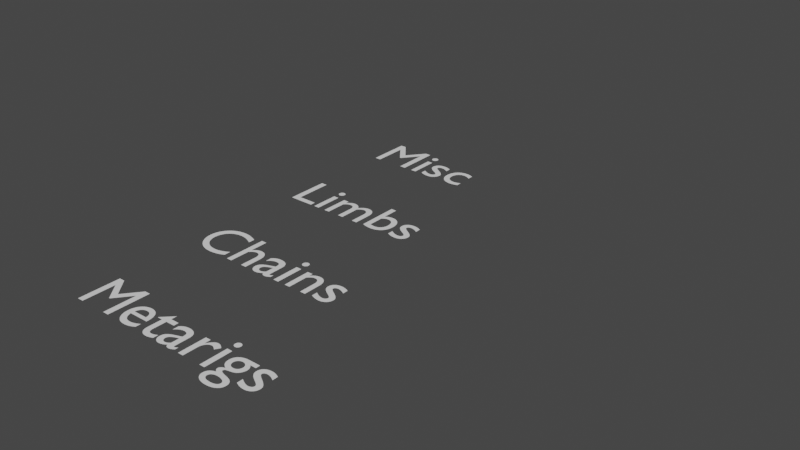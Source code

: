 # Source: MetaRigs.blend  (saved by Blender 4.1.23; exported with 4.5.12 LTS)
import bpy
from mathutils import Matrix  # noqa: F401  (used for matrix-valued properties, if any)

bpy.ops.wm.read_factory_settings(use_empty=True)
scene = bpy.context.scene
scene.name = 'Scene'

# ---- world
world_world = bpy.data.worlds.new('World'); scene.world = world_world
world_world.use_nodes = True; world_world.node_tree.nodes.clear()
_N = world_world.node_tree.nodes; _L = world_world.node_tree.links
n0 = _N.new('ShaderNodeOutputWorld'); n0.name = 'World Output'; n0.location = (300, 300)
n1 = _N.new('ShaderNodeBackground'); n1.name = 'Background'; n1.location = (10, 300)
n1.inputs[0].default_value = (0.05088, 0.05088, 0.05088, 1.0)
_L.new(n1.outputs[0], n0.inputs[0])
n0.is_active_output = True
world_world.color = (0.05088, 0.05088, 0.05088)
world_world.use_sun_shadow = False
world_world.sun_shadow_jitter_overblur = 0.0

# ---- curves / text
cu_cloud_curve = bpy.data.curves.new('cloud_curve', 'CURVE')
cu_cloud_curve.dimensions = '3D'
_sp = cu_cloud_curve.splines.new('BEZIER'); _sp.bezier_points.add(3)
_sp.bezier_points.foreach_set('co', [-0.5, 0.0, 0.0, 0.0, 0.5, 0.0, 0.5, 0.0, 0.0, 0.0, -0.5, 0.0])
_sp.bezier_points.foreach_set('handle_left', [-0.5, -0.2761, 0.0, -0.2761, 0.5, 0.0, 0.5, 0.2761, 0.0, 0.2761, -0.5, 0.0])
_sp.bezier_points.foreach_set('handle_right', [-0.5, 0.2761, 0.0, 0.2761, 0.5, 0.0, 0.5, -0.2761, 0.0, -0.2761, -0.5, 0.0])
_sp.bezier_points.foreach_set('radius', [0.0, 0.0, 0.0, 0.0])
_sp.order_u = 0
_sp.order_v = 0
_sp.use_cyclic_u = True
cu_cloud_curve.use_path = True
cu_cloud_curve.use_path_clamp = True
cu_cloud_curve.fill_mode = 'FULL'
cu_cur_sample_cloud_spline_ik_bone1 = bpy.data.curves.new('CUR-Sample_cloud_spline_ik_Bone1', 'CURVE')
cu_cur_sample_cloud_spline_ik_bone1.dimensions = '3D'
_sp = cu_cur_sample_cloud_spline_ik_bone1.splines.new('BEZIER'); _sp.bezier_points.add(3)
_sp.bezier_points.foreach_set('co', [0.0, 0.0, 0.0, 0.0, 0.0, 0.4843, 0.0, 0.0, 1.0, 0.0, 0.0, 1.5])
_sp.bezier_points.foreach_set('handle_left', [0.0, 0.0, -0.2, 0.0, 0.0, 0.2843, 0.0, 0.0, 0.8, 0.0, 0.0, 1.3])
_sp.bezier_points.foreach_set('handle_right', [0.0, 0.0, 0.2, 0.0, 0.0, 0.6843, 0.0, 0.0, 1.2, 0.0, 0.0, 1.7])
_sp.bezier_points.foreach_set('radius', [0.0, 0.0, 0.0, 0.0])
cu_cur_sample_cloud_spline_ik_bone1.use_path = True
cu_cur_sample_cloud_spline_ik_bone1.fill_mode = 'FULL'
txt_text = bpy.data.curves.new('Text', 'FONT')
txt_text.dimensions = '2D'
txt_text.body = 'Metarigs'
txt_text_001 = bpy.data.curves.new('Text.001', 'FONT')
txt_text_001.dimensions = '2D'
txt_text_001.body = 'Chains'
txt_text_002 = bpy.data.curves.new('Text.002', 'FONT')
txt_text_002.dimensions = '2D'
txt_text_002.body = 'Limbs'
txt_text_003 = bpy.data.curves.new('Text.003', 'FONT')
txt_text_003.dimensions = '2D'
txt_text_003.body = 'Misc'
arm_data_sample_cloud_chain = bpy.data.armatures.new('Data_Sample_cloud_chain')  # bones are not reproduced
arm_data_sample_cloud_fk_chain = bpy.data.armatures.new('Data_Sample_cloud_fk_chain')  # bones are not reproduced
arm_data_sample_cloud_ik_chain = bpy.data.armatures.new('Data_Sample_cloud_ik_chain')  # bones are not reproduced
arm_data_sample_cloud_leg = bpy.data.armatures.new('Data_Sample_cloud_leg')  # bones are not reproduced
arm_data_sample_cloud_spine = bpy.data.armatures.new('Data_Sample_cloud_spine')  # bones are not reproduced
arm_data_sample_cloud_curve = bpy.data.armatures.new('Data_Sample_cloud_curve')  # bones are not reproduced
arm_data_sample_cloud_spline_ik = bpy.data.armatures.new('Data_Sample_cloud_spline_ik')  # bones are not reproduced
arm_data_sample_cloud_copy = bpy.data.armatures.new('Data_Sample_cloud_copy')  # bones are not reproduced
arm_data_sample_cloud_face_chain = bpy.data.armatures.new('Data_Sample_cloud_face_chain')  # bones are not reproduced
arm_data_sample_cloud_shoulder = bpy.data.armatures.new('Data_Sample_cloud_shoulder')  # bones are not reproduced
arm_data_sample_cloud_aim = bpy.data.armatures.new('Data_Sample_cloud_aim')  # bones are not reproduced
arm_meta_cloud_human = bpy.data.armatures.new('META-Cloud_Human')  # bones are not reproduced
arm_data_sample_cloud_limb = bpy.data.armatures.new('Data_Sample_cloud_limb')  # bones are not reproduced
arm_data_sample_cloud_eyelid = bpy.data.armatures.new('Data_Sample_cloud_eyelid')  # bones are not reproduced
arm_data_sample_cloud_physics_chain = bpy.data.armatures.new('Data_Sample_cloud_physics_chain')  # bones are not reproduced
arm_data_sample_cloud_lattice = bpy.data.armatures.new('Data_Sample_cloud_lattice')  # bones are not reproduced
arm_data_sample_cloud_chain_anchor = bpy.data.armatures.new('Data_Sample_cloud_chain_anchor')  # bones are not reproduced
arm_data_meta_sintel = bpy.data.armatures.new('Data_META-Sintel')  # bones are not reproduced
arm_data_sample_cloud_finger = bpy.data.armatures.new('Data_Sample_cloud_finger')  # bones are not reproduced
arm_data_sample_cloud_tweak = bpy.data.armatures.new('Data_Sample_cloud_tweak')  # bones are not reproduced
arm_data_sample_cloud_feather = bpy.data.armatures.new('Data_Sample_cloud_feather')  # bones are not reproduced

# ---- objects
ob_sample_cloud_chain = bpy.data.objects.new('Sample_cloud_chain', arm_data_sample_cloud_chain)
ob_sample_cloud_fk_chain = bpy.data.objects.new('Sample_cloud_fk_chain', arm_data_sample_cloud_fk_chain)
ob_sample_cloud_ik_chain = bpy.data.objects.new('Sample_cloud_ik_chain', arm_data_sample_cloud_ik_chain)
ob_sample_cloud_leg = bpy.data.objects.new('Sample_cloud_leg', arm_data_sample_cloud_leg)
ob_sample_cloud_spine = bpy.data.objects.new('Sample_cloud_spine', arm_data_sample_cloud_spine)
ob_sample_cloud_curve = bpy.data.objects.new('Sample_cloud_curve', arm_data_sample_cloud_curve)
ob_cloud_curve = bpy.data.objects.new('cloud_curve', cu_cloud_curve)
ob_sample_cloud_spline_ik = bpy.data.objects.new('Sample_cloud_spline_ik', arm_data_sample_cloud_spline_ik)
ob_sample_cloud_copy = bpy.data.objects.new('Sample_cloud_copy', arm_data_sample_cloud_copy)
ob_sample_cloud_face_chain = bpy.data.objects.new('Sample_cloud_face_chain', arm_data_sample_cloud_face_chain)
ob_sample_cloud_shoulder = bpy.data.objects.new('Sample_cloud_shoulder', arm_data_sample_cloud_shoulder)
ob_sample_cloud_aim = bpy.data.objects.new('Sample_cloud_aim', arm_data_sample_cloud_aim)
ob_meta_cloud_human = bpy.data.objects.new('META-Cloud_Human', arm_meta_cloud_human)
ob_sample_cloud_limb = bpy.data.objects.new('Sample_cloud_limb', arm_data_sample_cloud_limb)
ob_sample_cloud_eyelid = bpy.data.objects.new('Sample_cloud_eyelid', arm_data_sample_cloud_eyelid)
ob_sample_cloud_physics_chain = bpy.data.objects.new('Sample_cloud_physics_chain', arm_data_sample_cloud_physics_chain)
ob_sample_cloud_lattice = bpy.data.objects.new('Sample_cloud_lattice', arm_data_sample_cloud_lattice)
ob_sample_cloud_chain_anchor = bpy.data.objects.new('Sample_cloud_chain_anchor', arm_data_sample_cloud_chain_anchor)
ob_meta_sintel = bpy.data.objects.new('META-Sintel', arm_data_meta_sintel)
ob_sample_cloud_finger = bpy.data.objects.new('Sample_cloud_finger', arm_data_sample_cloud_finger)
ob_sample_cloud_tweak = bpy.data.objects.new('Sample_cloud_tweak', arm_data_sample_cloud_tweak)
ob_cur_sample_cloud_spline_ik_bone1 = bpy.data.objects.new('CUR-Sample_cloud_spline_ik_Bone1', cu_cur_sample_cloud_spline_ik_bone1)
ob_text__metarigs = bpy.data.objects.new('Text: Metarigs', txt_text)
ob_text__chains = bpy.data.objects.new('Text: Chains', txt_text_001)
ob_text__limbs = bpy.data.objects.new('Text: Limbs', txt_text_002)
ob_text__misc = bpy.data.objects.new('Text: Misc', txt_text_003)
ob_sample_cloud_feather = bpy.data.objects.new('Sample_cloud_feather', arm_data_sample_cloud_feather)

# ---- transforms, parenting, visibility, modifiers, constraints
ob_sample_cloud_chain.location = (0.0, -4.0, 0.0)
ob_sample_cloud_chain.lineart.crease_threshold = 0.0
ob_sample_cloud_fk_chain.location = (4.0, -4.0, 0.0)
ob_sample_cloud_fk_chain.lineart.crease_threshold = 0.0
ob_sample_cloud_ik_chain.location = (4.0, -2.0, 0.0)
ob_sample_cloud_ik_chain.lineart.crease_threshold = 0.0
ob_sample_cloud_leg.location = (6.0, -2.0, 0.0)
ob_sample_cloud_leg.lineart.crease_threshold = 0.0
ob_sample_cloud_spine.location = (8.0, -2.0, 0.0)
ob_sample_cloud_spine.lineart.crease_threshold = 0.0
ob_sample_cloud_curve.location = (0.0, 0.0, 0.0)
ob_sample_cloud_curve.lineart.crease_threshold = 0.0
ob_cloud_curve.location = (0.0, 0.0, 0.0)
ob_cloud_curve.lineart.crease_threshold = 0.0
_m = ob_cloud_curve.modifiers.new('Hook_Curve_Root_00', 'HOOK')
_m.use_apply_on_spline = True
_m.matrix_inverse = ((-1.0, -2.251e-08, -1.285e-07, -0.5), (2.251e-08, -1.0, 4.662e-14, 1.125e-08), (-1.285e-07, -2.892e-15, 1.0, -6.424e-08), (0.0, 0.0, 0.0, 1.0))
_m.subtarget = 'Hook_Curve_Root_00'
_m = ob_cloud_curve.modifiers.new('Hook_L_Curve_Root_00', 'HOOK')
_m.use_apply_on_spline = True
_m.matrix_inverse = ((1.0, 2.251e-08, -2.384e-07, 0.5), (-2.251e-08, 1.0, -3.836e-14, 0.2761), (2.384e-07, -2.892e-15, 1.0, 1.192e-07), (0.0, 0.0, 0.0, 1.0))
_m.subtarget = 'Hook_L_Curve_Root_00'
_m = ob_cloud_curve.modifiers.new('Hook_R_Curve_Root_00', 'HOOK')
_m.use_apply_on_spline = True
_m.matrix_inverse = ((-1.0, 3.716e-22, -2.384e-07, -0.5), (-6.308e-21, -1.0, 4.662e-14, 0.2761), (-2.384e-07, 8.86e-29, 1.0, -1.192e-07), (0.0, 0.0, 0.0, 1.0))
_m.subtarget = 'Hook_R_Curve_Root_00'
_m = ob_cloud_curve.modifiers.new('Hook_Curve_Root_01', 'HOOK')
_m.use_apply_on_spline = True
_m.matrix_inverse = ((-2.251e-08, 1.0, -1.404e-07, -0.5), (-1.0, -2.251e-08, -1.895e-15, 1.125e-08), (-3.16e-15, 1.404e-07, 1.0, -7.021e-08), (0.0, 0.0, 0.0, 1.0))
_m.subtarget = 'Hook_Curve_Root_01'
_m = ob_cloud_curve.modifiers.new('Hook_L_Curve_Root_01', 'HOOK')
_m.use_apply_on_spline = True
_m.matrix_inverse = ((2.251e-08, -1.0, -2.384e-07, 0.5), (1.0, 2.251e-08, 1.042e-14, 0.2761), (-3.16e-15, -2.384e-07, 1.0, 1.192e-07), (0.0, 0.0, 0.0, 1.0))
_m.subtarget = 'Hook_L_Curve_Root_01'
_m = ob_cloud_curve.modifiers.new('Hook_R_Curve_Root_01', 'HOOK')
_m.use_apply_on_spline = True
_m.matrix_inverse = ((4.438e-22, 1.0, -2.384e-07, -0.5), (-1.0, -4.263e-14, -1.895e-15, 0.2761), (-2.118e-22, 2.384e-07, 1.0, -1.192e-07), (0.0, 0.0, 0.0, 1.0))
_m.subtarget = 'Hook_R_Curve_Root_01'
_m = ob_cloud_curve.modifiers.new('Hook_Curve_Root_02', 'HOOK')
_m.use_apply_on_spline = True
_m.matrix_inverse = ((1.0, 2.251e-08, -2.384e-07, -0.5), (-2.251e-08, 1.0, -4.662e-14, 1.125e-08), (2.384e-07, 5.366e-15, 1.0, -1.192e-07), (0.0, 0.0, 0.0, 1.0))
_m.subtarget = 'Hook_Curve_Root_02'
_m = ob_cloud_curve.modifiers.new('Hook_L_Curve_Root_02', 'HOOK')
_m.use_apply_on_spline = True
_m.matrix_inverse = ((-1.0, -2.251e-08, -2.384e-07, 0.5), (2.251e-08, -1.0, 5.735e-14, 0.2761), (-2.384e-07, 5.366e-15, 1.0, 1.192e-07), (0.0, 0.0, 0.0, 1.0))
_m.subtarget = 'Hook_L_Curve_Root_02'
_m = ob_cloud_curve.modifiers.new('Hook_R_Curve_Root_02', 'HOOK')
_m.use_apply_on_spline = True
_m.matrix_inverse = ((1.0, -1.279e-21, -2.384e-07, -0.5), (-1.111e-20, 1.0, -4.662e-14, 0.2761), (2.384e-07, -3.05e-28, 1.0, -1.192e-07), (0.0, 0.0, 0.0, 1.0))
_m.subtarget = 'Hook_R_Curve_Root_02'
_m = ob_cloud_curve.modifiers.new('Hook_Curve_Root_03', 'HOOK')
_m.use_apply_on_spline = True
_m.matrix_inverse = ((2.251e-08, -1.0, -1.722e-07, -0.5), (1.0, 2.251e-08, -8.758e-15, 1.125e-08), (3.876e-15, -1.722e-07, 1.0, -8.61e-08), (0.0, 0.0, 0.0, 1.0))
_m.subtarget = 'Hook_Curve_Root_03'
_m = ob_cloud_curve.modifiers.new('Hook_L_Curve_Root_03', 'HOOK')
_m.use_apply_on_spline = True
_m.matrix_inverse = ((-2.251e-08, 1.0, -2.384e-07, 0.5), (-1.0, -2.251e-08, 1.8e-14, 0.2761), (3.876e-15, 2.384e-07, 1.0, 1.192e-07), (0.0, 0.0, 0.0, 1.0))
_m.subtarget = 'Hook_L_Curve_Root_03'
_m = ob_cloud_curve.modifiers.new('Hook_R_Curve_Root_03', 'HOOK')
_m.use_apply_on_spline = True
_m.matrix_inverse = ((-6.674e-22, -1.0, -2.384e-07, -0.5), (1.0, -4.086e-14, -8.758e-15, 0.2761), (-4.235e-22, -2.384e-07, 1.0, -1.192e-07), (0.0, 0.0, 0.0, 1.0))
_m.subtarget = 'Hook_R_Curve_Root_03'
ob_sample_cloud_spline_ik.location = (8.0, -4.0, 0.0)
ob_sample_cloud_spline_ik.lineart.crease_threshold = 0.0
ob_sample_cloud_copy.location = (4.0, 0.0, 0.0)
ob_sample_cloud_copy.lineart.crease_threshold = 0.0
ob_sample_cloud_face_chain.location = (2.0, -4.0, 0.0)
ob_sample_cloud_face_chain.lineart.crease_threshold = 0.0
ob_sample_cloud_shoulder.location = (3.0, 0.0, 0.0)
ob_sample_cloud_shoulder.lineart.crease_threshold = 0.0
ob_sample_cloud_aim.location = (1.0, 0.0, 0.0)
ob_sample_cloud_aim.lineart.crease_threshold = 0.0
ob_meta_cloud_human.location = (2.0, -6.0, 0.0)
ob_meta_cloud_human.lineart.crease_threshold = 0.0
ob_sample_cloud_limb.location = (2.0, -2.0, 0.0)
ob_sample_cloud_limb.lineart.crease_threshold = 0.0
ob_sample_cloud_eyelid.location = (2.0, 0.0, 0.0)
ob_sample_cloud_eyelid.lineart.crease_threshold = 0.0
ob_sample_cloud_physics_chain.location = (6.0, -4.0, 0.0)
ob_sample_cloud_physics_chain.lineart.crease_threshold = 0.0
ob_sample_cloud_lattice.location = (5.0, 0.0, 0.0)
ob_sample_cloud_lattice.lineart.crease_threshold = 0.0
ob_sample_cloud_chain_anchor.location = (10.0, -4.0, 0.0)
ob_sample_cloud_chain_anchor.lineart.crease_threshold = 0.0
ob_meta_sintel.location = (0.0, -6.0, 0.0)
ob_meta_sintel.lineart.crease_threshold = 0.0
ob_sample_cloud_finger.location = (0.0, -2.0, 0.0)
ob_sample_cloud_finger.lineart.crease_threshold = 0.0
ob_sample_cloud_tweak.location = (12.0, -4.0, 0.0)
ob_sample_cloud_tweak.lineart.crease_threshold = 0.0
ob_cur_sample_cloud_spline_ik_bone1.location = (0.0, 0.0, 0.0)
ob_cur_sample_cloud_spline_ik_bone1.lock_location = (True, True, True)
ob_cur_sample_cloud_spline_ik_bone1.lock_rotation = (True, True, True)
ob_cur_sample_cloud_spline_ik_bone1.lock_rotation_w = True
ob_cur_sample_cloud_spline_ik_bone1.lock_scale = (True, True, True)
_m = ob_cur_sample_cloud_spline_ik_bone1.modifiers.new('Hook_Bone1_00', 'HOOK')
_m.use_apply_on_spline = True
_m.matrix_inverse = ((1.0, -1.51e-07, 0.0, 0.0), (0.0, 0.0, -1.0, 0.0), (1.51e-07, 1.0, 0.0, 0.0), (0.0, 0.0, 0.0, 1.0))
_m.subtarget = 'Hook_Bone1_00'
_m = ob_cur_sample_cloud_spline_ik_bone1.modifiers.new('Hook_R_Bone1_00', 'HOOK')
_m.use_apply_on_spline = True
_m.matrix_inverse = ((1.0, -2.384e-07, 0.0, 0.0), (0.0, 0.0, -1.0, 0.2), (2.384e-07, 1.0, 0.0, 0.0), (0.0, 0.0, 0.0, 1.0))
_m.subtarget = 'Hook_R_Bone1_00'
_m = ob_cur_sample_cloud_spline_ik_bone1.modifiers.new('Hook_Bone1_01', 'HOOK')
_m.use_apply_on_spline = True
_m.matrix_inverse = ((1.0, -1.51e-07, 0.0, 0.0), (0.0, 0.0, -1.0, 0.4843), (1.51e-07, 1.0, 0.0, 0.0), (0.0, 0.0, 0.0, 1.0))
_m.subtarget = 'Hook_Bone1_01'
_m = ob_cur_sample_cloud_spline_ik_bone1.modifiers.new('Hook_L_Bone1_01', 'HOOK')
_m.use_apply_on_spline = True
_m.matrix_inverse = ((1.0, 2.384e-07, 0.0, 0.0), (0.0, 0.0, 1.0, -0.2843), (2.384e-07, -1.0, 0.0, 0.0), (0.0, 0.0, 0.0, 1.0))
_m.subtarget = 'Hook_L_Bone1_01'
_m = ob_cur_sample_cloud_spline_ik_bone1.modifiers.new('Hook_R_Bone1_01', 'HOOK')
_m.use_apply_on_spline = True
_m.matrix_inverse = ((1.0, -2.384e-07, 0.0, 0.0), (0.0, 0.0, -1.0, 0.6843), (2.384e-07, 1.0, 0.0, 0.0), (0.0, 0.0, 0.0, 1.0))
_m.subtarget = 'Hook_R_Bone1_01'
_m = ob_cur_sample_cloud_spline_ik_bone1.modifiers.new('Hook_Bone1_02', 'HOOK')
_m.use_apply_on_spline = True
_m.matrix_inverse = ((1.0, -1.51e-07, 0.0, 0.0), (0.0, 0.0, -1.0, 1.0), (1.51e-07, 1.0, 0.0, 0.0), (0.0, 0.0, 0.0, 1.0))
_m.subtarget = 'Hook_Bone1_02'
_m = ob_cur_sample_cloud_spline_ik_bone1.modifiers.new('Hook_L_Bone1_02', 'HOOK')
_m.use_apply_on_spline = True
_m.matrix_inverse = ((1.0, 2.384e-07, 0.0, 0.0), (0.0, 0.0, 1.0, -0.8), (2.384e-07, -1.0, 0.0, 0.0), (0.0, 0.0, 0.0, 1.0))
_m.subtarget = 'Hook_L_Bone1_02'
_m = ob_cur_sample_cloud_spline_ik_bone1.modifiers.new('Hook_R_Bone1_02', 'HOOK')
_m.use_apply_on_spline = True
_m.matrix_inverse = ((1.0, -2.384e-07, 0.0, 0.0), (0.0, 0.0, -1.0, 1.2), (2.384e-07, 1.0, 0.0, 0.0), (0.0, 0.0, 0.0, 1.0))
_m.subtarget = 'Hook_R_Bone1_02'
_m = ob_cur_sample_cloud_spline_ik_bone1.modifiers.new('Hook_Bone1_03', 'HOOK')
_m.use_apply_on_spline = True
_m.matrix_inverse = ((1.0, -1.51e-07, 0.0, 0.0), (0.0, 0.0, -1.0, 1.5), (1.51e-07, 1.0, 0.0, 0.0), (0.0, 0.0, 0.0, 1.0))
_m.subtarget = 'Hook_Bone1_03'
_m = ob_cur_sample_cloud_spline_ik_bone1.modifiers.new('Hook_L_Bone1_03', 'HOOK')
_m.use_apply_on_spline = True
_m.matrix_inverse = ((1.0, 2.384e-07, 0.0, 0.0), (0.0, 0.0, 1.0, -1.3), (2.384e-07, -1.0, 0.0, 0.0), (0.0, 0.0, 0.0, 1.0))
_m.subtarget = 'Hook_L_Bone1_03'
ob_text__metarigs.location = (-5.289, -6.0, 0.0)
ob_text__chains.location = (-5.289, -4.0, 0.0)
ob_text__limbs.location = (-5.289, -2.0, 0.0)
ob_text__misc.location = (-5.289, 0.0, 0.0)
ob_sample_cloud_feather.location = (6.0, 0.0, 0.0)
ob_sample_cloud_feather.lineart.crease_threshold = 0.0

# ---- collection membership
scene.collection.objects.link(ob_sample_cloud_chain)
scene.collection.objects.link(ob_sample_cloud_fk_chain)
scene.collection.objects.link(ob_sample_cloud_ik_chain)
scene.collection.objects.link(ob_sample_cloud_leg)
scene.collection.objects.link(ob_sample_cloud_spine)
scene.collection.objects.link(ob_sample_cloud_curve)
scene.collection.objects.link(ob_cloud_curve)
scene.collection.objects.link(ob_sample_cloud_spline_ik)
scene.collection.objects.link(ob_sample_cloud_copy)
scene.collection.objects.link(ob_sample_cloud_face_chain)
scene.collection.objects.link(ob_sample_cloud_shoulder)
scene.collection.objects.link(ob_sample_cloud_aim)
scene.collection.objects.link(ob_meta_cloud_human)
scene.collection.objects.link(ob_sample_cloud_limb)
scene.collection.objects.link(ob_sample_cloud_eyelid)
scene.collection.objects.link(ob_sample_cloud_physics_chain)
scene.collection.objects.link(ob_sample_cloud_lattice)
scene.collection.objects.link(ob_sample_cloud_chain_anchor)
scene.collection.objects.link(ob_meta_sintel)
scene.collection.objects.link(ob_sample_cloud_finger)
scene.collection.objects.link(ob_sample_cloud_tweak)
scene.collection.objects.link(ob_cur_sample_cloud_spline_ik_bone1)
scene.collection.objects.link(ob_text__metarigs)
scene.collection.objects.link(ob_text__chains)
scene.collection.objects.link(ob_text__limbs)
scene.collection.objects.link(ob_text__misc)
scene.collection.objects.link(ob_sample_cloud_feather)

# ---- scene / render settings (as saved in the file)
scene.frame_start = 0; scene.frame_end = 20; scene.frame_set(10)
scene.render.engine = 'BLENDER_EEVEE_NEXT'
scene.render.motion_blur_shutter = 1.0
scene.cycles.use_denoising = False
scene.cycles.sampling_pattern = 'TABULATED_SOBOL'
scene.cycles.use_light_tree = False
scene.eevee.ray_tracing_options.trace_max_roughness = 0.0
scene.view_settings.view_transform = 'Filmic'
bpy.context.view_layer.update()

# ---- added for rendering (the .blend has no active camera and no usable light): camera, sun
cam_auto = bpy.data.cameras.new('AutoCamera')
cam_auto.lens = 50.0
cam_auto.sensor_width = 36.0
cam_auto.clip_end = 1000.0
ob_auto_camera = bpy.data.objects.new('AutoCamera', cam_auto)
scene.collection.objects.link(ob_auto_camera)
ob_auto_camera.location = (6.12669, -12.9705, 7.54764)
ob_auto_camera.rotation_euler = (1.09748, -7.21219e-08, 0.694738)
scene.camera = ob_auto_camera
light_auto_sun = bpy.data.lights.new('AutoSun', 'SUN')
light_auto_sun.energy = 3.0
light_auto_sun.angle = 0.0523599
ob_auto_sun = bpy.data.objects.new('AutoSun', light_auto_sun)
scene.collection.objects.link(ob_auto_sun)
ob_auto_sun.rotation_euler = (0.872665, 0.174533, 0.523599)
bpy.context.view_layer.update()
